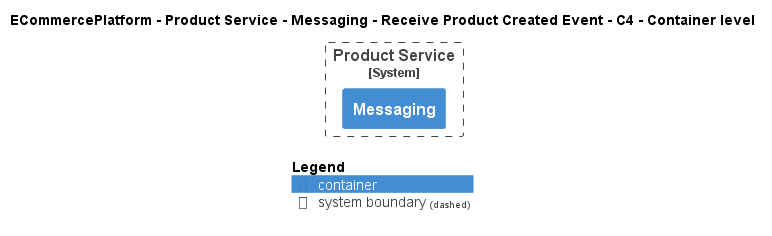

The diagram above was rendered by PlantUML. Its source (embedded in the PNG):
@startuml
!pragma layout smetana
!include ..\..\..\..\..\..\..\.c4s\C4_Container.puml

AddElementTag("c4interflow:lifecycle:new", $bgColor=green, $fontColor=#ffffff, $borderColor=green, $shadowing="False")
AddElementTag("c4interflow:lifecycle:changed", $bgColor=orange, $fontColor=#ffffff, $borderColor=orange, $shadowing="False")
AddElementTag("c4interflow:lifecycle:removed", $bgColor=red, $fontColor=#ffffff, $borderColor=red, $shadowing="False")

AddRelTag("c4interflow:lifecycle:new", $textColor=green, $lineColor=green)
AddRelTag("c4interflow:lifecycle:changed", $textColor=orange, $lineColor=orange)
AddRelTag("c4interflow:lifecycle:removed", $textColor=red, $lineColor=red)

SHOW_PERSON_PORTRAIT()
LAYOUT_TOP_DOWN()

skinparam linetype polyline

title ECommercePlatform - Product Service - Messaging - Receive Product Created Event - C4 - Container level


System_Boundary(ECommercePlatform.SoftwareSystems.ProductService, "Product Service") {
    Container(ECommercePlatform.SoftwareSystems.ProductService.Containers.Messaging, "Messaging", "", "")
}



SHOW_LEGEND()
@enduml